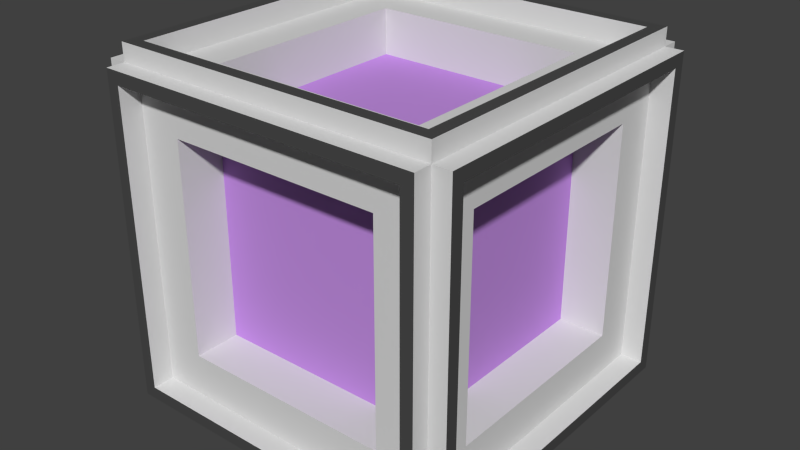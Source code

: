 # Source: Crate.blend  (saved by Blender 2.67.0; exported with 4.5.12 LTS)
import bpy
from mathutils import Matrix  # noqa: F401  (used for matrix-valued properties, if any)

bpy.ops.wm.read_factory_settings(use_empty=True)
scene = bpy.context.scene
scene.name = 'Scene'

# ---- collections
col_collection_1 = bpy.data.collections.new('Collection 1'); scene.collection.children.link(col_collection_1)

# ---- materials (node trees are filled in below, after node groups)
mat_brushed_aluminum = bpy.data.materials.new('Brushed Aluminum')
mat_brushed_aluminum.alpha_threshold = 0.0
mat_brushed_aluminum.use_transparent_shadow = False
mat_brushed_aluminum.preview_render_type = 'CUBE'
mat_brushed_aluminum.diffuse_color = (0.686, 0.686, 0.686, 1.0)
mat_brushed_aluminum.specular_color = (0.1473, 0.1473, 0.1473)
mat_brushed_aluminum.roughness = 0.5
mat_brushed_aluminum.specular_intensity = 0.1526
mat_brushed_aluminum.line_color = (0.0, 0.0, 0.0, 1.0)
mat_light = bpy.data.materials.new('Light')
mat_light.alpha_threshold = 0.0
mat_light.use_transparent_shadow = False
mat_light.diffuse_color = (0.5279, 0.2639, 0.7357, 1.0)
mat_light.roughness = 0.5
mat_light.line_color = (0.0, 0.0, 0.0, 1.0)
mat_material = bpy.data.materials.new('Material')
mat_material.alpha_threshold = 0.0
mat_material.use_transparent_shadow = False
mat_material.preview_render_type = 'CUBE'
mat_material.diffuse_color = (0.06998, 0.06998, 0.06998, 1.0)
mat_material.specular_color = (0.1473, 0.1473, 0.1473)
mat_material.roughness = 0.5
mat_material.specular_intensity = 0.1526
mat_material.line_color = (0.0, 0.0, 0.0, 1.0)

# ---- material node trees

# ---- world
world_world = bpy.data.worlds.new('World'); scene.world = world_world
world_world.color = (0.05088, 0.05088, 0.05088)
world_world.use_sun_shadow = False
world_world.sun_shadow_jitter_overblur = 0.0
world_world.cycles.sampling_method = 'MANUAL'
world_world.cycles.sample_map_resolution = 256

# ---- meshes
me_cube = bpy.data.meshes.new('Cube')
me_cube.from_pydata([(1.0, 1.0, -1.0), (1.0, -1.0, -1.0), (-1.0, -1.0, -1.0), (-1.0, 1.0, -1.0), (1.0, 1.0, 1.0), (1.0, -1.0, 1.0), (-1.0, -1.0, 1.0), (-1.0, 1.0, 1.0), (1.0, 1.0, -1.0), (1.0, -1.0, -1.0), (-1.0, -1.0, -1.0), (-1.0, 1.0, -1.0), (1.0, 1.0, 1.0), (-1.0, 1.0, 1.0), (-1.0, -1.0, 1.0), (1.0, -1.0, 1.0), (1.0, 1.0, -1.0), (1.0, 1.0, 1.0), (1.0, -1.0, 1.0), (1.0, -1.0, -1.0), (1.0, -1.0, -1.0), (1.0, -1.0, 1.0), (-1.0, -1.0, 1.0), (-1.0, -1.0, -1.0), (-1.0, -1.0, -1.0), (-1.0, -1.0, 1.0), (-1.0, 1.0, 1.0), (-1.0, 1.0, -1.0), (1.0, 1.0, 1.0), (1.0, 1.0, -1.0), (-1.0, 1.0, -1.0), (-1.0, 1.0, 1.0), (1.0, 1.0, -1.11), (1.0, -1.0, -1.11), (-1.0, -1.0, -1.11), (-1.0, 1.0, -1.11), (1.0, 1.0, 1.11), (-1.0, 1.0, 1.11), (-1.0, -1.0, 1.11), (1.0, -1.0, 1.11), (1.11, 1.0, -1.0), (1.11, 1.0, 1.0), (1.11, -1.0, 1.0), (1.11, -1.0, -1.0), (1.0, -1.11, -1.0), (1.0, -1.11, 1.0), (-1.0, -1.11, 1.0), (-1.0, -1.11, -1.0), (-1.11, -1.0, -1.0), (-1.11, -1.0, 1.0), (-1.11, 1.0, 1.0), (-1.11, 1.0, -1.0), (1.0, 1.11, 1.0), (1.0, 1.11, -1.0), (-1.0, 1.11, -1.0), (-1.0, 1.11, 1.0), (0.9225, 0.9225, -1.11), (0.9225, -0.9225, -1.11), (-0.9225, -0.9225, -1.11), (-0.9225, 0.9225, -1.11), (0.9225, 0.9225, 1.11), (-0.9225, 0.9225, 1.11), (-0.9225, -0.9225, 1.11), (0.9225, -0.9225, 1.11), (1.11, 0.9225, -0.9225), (1.11, 0.9225, 0.9225), (1.11, -0.9225, 0.9225), (1.11, -0.9225, -0.9225), (0.9225, -1.11, -0.9225), (0.9225, -1.11, 0.9225), (-0.9225, -1.11, 0.9225), (-0.9225, -1.11, -0.9225), (-1.11, -0.9225, -0.9225), (-1.11, -0.9225, 0.9225), (-1.11, 0.9225, 0.9225), (-1.11, 0.9225, -0.9225), (0.9225, 1.11, 0.9225), (0.9225, 1.11, -0.9225), (-0.9225, 1.11, -0.9225), (-0.9225, 1.11, 0.9225), (0.9225, 0.9225, -0.9768), (0.9225, -0.9225, -0.9768), (-0.9225, -0.9225, -0.9768), (-0.9225, 0.9225, -0.9768), (0.9225, 0.9225, 0.9768), (-0.9225, 0.9225, 0.9768), (-0.9225, -0.9225, 0.9768), (0.9225, -0.9225, 0.9768), (0.9768, 0.9225, -0.9225), (0.9768, 0.9225, 0.9225), (0.9768, -0.9225, 0.9225), (0.9768, -0.9225, -0.9225), (0.9225, -0.9768, -0.9225), (0.9225, -0.9768, 0.9225), (-0.9225, -0.9768, 0.9225), (-0.9225, -0.9768, -0.9225), (-0.9768, -0.9225, -0.9225), (-0.9768, -0.9225, 0.9225), (-0.9768, 0.9225, 0.9225), (-0.9768, 0.9225, -0.9225), (0.9225, 0.9768, 0.9225), (0.9225, 0.9768, -0.9225), (-0.9225, 0.9768, -0.9225), (-0.9225, 0.9768, 0.9225), (0.6595, 0.6595, -0.9768), (0.6595, -0.6595, -0.9768), (-0.6595, -0.6595, -0.9768), (-0.6595, 0.6595, -0.9768), (0.6595, 0.6595, 0.9768), (-0.6595, 0.6595, 0.9768), (-0.6595, -0.6595, 0.9768), (0.6595, -0.6595, 0.9768), (0.9768, 0.6595, -0.6595), (0.9768, 0.6595, 0.6595), (0.9768, -0.6595, 0.6595), (0.9768, -0.6595, -0.6595), (0.6595, -0.9768, -0.6595), (0.6595, -0.9768, 0.6595), (-0.6595, -0.9768, 0.6595), (-0.6595, -0.9768, -0.6595), (-0.9768, -0.6595, -0.6595), (-0.9768, -0.6595, 0.6595), (-0.9768, 0.6595, 0.6595), (-0.9768, 0.6595, -0.6595), (0.6595, 0.9768, 0.6595), (0.6595, 0.9768, -0.6595), (-0.6595, 0.9768, -0.6595), (-0.6595, 0.9768, 0.6595), (0.6595, 0.6595, -0.6918), (0.6595, -0.6595, -0.6918), (-0.6595, -0.6595, -0.6918), (-0.6595, 0.6595, -0.6918), (0.6595, 0.6595, 0.6918), (-0.6595, 0.6595, 0.6918), (-0.6595, -0.6595, 0.6918), (0.6595, -0.6595, 0.6918), (0.6918, 0.6595, -0.6595), (0.6918, 0.6595, 0.6595), (0.6918, -0.6595, 0.6595), (0.6918, -0.6595, -0.6595), (0.6595, -0.6918, -0.6595), (0.6595, -0.6918, 0.6595), (-0.6595, -0.6918, 0.6595), (-0.6595, -0.6918, -0.6595), (-0.6918, -0.6595, -0.6595), (-0.6918, -0.6595, 0.6595), (-0.6918, 0.6595, 0.6595), (-0.6918, 0.6595, -0.6595), (0.6595, 0.6918, 0.6595), (0.6595, 0.6918, -0.6595), (-0.6595, 0.6918, -0.6595), (-0.6595, 0.6918, 0.6595)], [], [(25, 26, 50, 49), (1, 9, 8, 0), (2, 10, 9, 1), (3, 11, 10, 2), (0, 8, 11, 3), (10, 11, 35, 34), (7, 13, 12, 4), (6, 14, 13, 7), (5, 15, 14, 6), (4, 12, 15, 5), (31, 28, 52, 55), (4, 17, 16, 0), (5, 18, 17, 4), (1, 19, 18, 5), (0, 16, 19, 1), (17, 18, 42, 41), (5, 21, 20, 1), (6, 22, 21, 5), (2, 23, 22, 6), (1, 20, 23, 2), (23, 20, 44, 47), (6, 25, 24, 2), (7, 26, 25, 6), (3, 27, 26, 7), (2, 24, 27, 3), (24, 25, 49, 48), (0, 29, 28, 4), (3, 30, 29, 0), (7, 31, 30, 3), (4, 28, 31, 7), (48, 49, 73, 72), (53, 54, 78, 77), (32, 33, 57, 56), (37, 38, 62, 61), (42, 43, 67, 66), (47, 44, 68, 71), (18, 19, 43, 42), (12, 13, 37, 36), (11, 8, 32, 35), (26, 27, 51, 50), (20, 21, 45, 44), (19, 16, 40, 43), (13, 14, 38, 37), (28, 29, 53, 52), (27, 24, 48, 51), (21, 22, 46, 45), (14, 15, 39, 38), (29, 30, 54, 53), (8, 9, 33, 32), (22, 23, 47, 46), (16, 17, 41, 40), (15, 12, 36, 39), (30, 31, 55, 54), (9, 10, 34, 33), (127, 124, 148, 151), (106, 107, 131, 130), (111, 108, 132, 135), (116, 117, 141, 140), (121, 122, 146, 145), (126, 127, 151, 150), (43, 40, 64, 67), (38, 39, 63, 62), (33, 34, 58, 57), (54, 55, 79, 78), (49, 50, 74, 73), (44, 45, 69, 68), (39, 36, 60, 63), (34, 35, 59, 58), (55, 52, 76, 79), (50, 51, 75, 74), (45, 46, 70, 69), (40, 41, 65, 64), (35, 32, 56, 59), (51, 48, 72, 75), (46, 47, 71, 70), (41, 42, 66, 65), (36, 37, 61, 60), (52, 53, 77, 76), (100, 101, 125, 124), (57, 81, 80, 56), (58, 82, 81, 57), (59, 83, 82, 58), (56, 80, 83, 59), (85, 86, 110, 109), (61, 85, 84, 60), (62, 86, 85, 61), (63, 87, 86, 62), (60, 84, 87, 63), (91, 88, 112, 115), (65, 89, 88, 64), (66, 90, 89, 65), (67, 91, 90, 66), (64, 88, 91, 67), (92, 93, 117, 116), (69, 93, 92, 68), (70, 94, 93, 69), (71, 95, 94, 70), (68, 92, 95, 71), (98, 99, 123, 122), (73, 97, 96, 72), (74, 98, 97, 73), (75, 99, 98, 74), (72, 96, 99, 75), (83, 80, 104, 107), (77, 101, 100, 76), (78, 102, 101, 77), (79, 103, 102, 78), (76, 100, 103, 79), (99, 96, 120, 123), (93, 94, 118, 117), (86, 87, 111, 110), (101, 102, 126, 125), (80, 81, 105, 104), (94, 95, 119, 118), (88, 89, 113, 112), (87, 84, 108, 111), (102, 103, 127, 126), (81, 82, 106, 105), (96, 97, 121, 120), (95, 92, 116, 119), (89, 90, 114, 113), (103, 100, 124, 127), (82, 83, 107, 106), (97, 98, 122, 121), (90, 91, 115, 114), (84, 85, 109, 108), (148, 149, 150, 151), (144, 145, 146, 147), (140, 141, 142, 143), (136, 137, 138, 139), (132, 133, 134, 135), (128, 129, 130, 131), (122, 123, 147, 146), (117, 118, 142, 141), (112, 113, 137, 136), (107, 104, 128, 131), (123, 120, 144, 147), (118, 119, 143, 142), (113, 114, 138, 137), (108, 109, 133, 132), (124, 125, 149, 148), (119, 116, 140, 143), (114, 115, 139, 138), (109, 110, 134, 133), (104, 105, 129, 128), (125, 126, 150, 149), (120, 121, 145, 144), (115, 112, 136, 139), (110, 111, 135, 134), (105, 106, 130, 129)])
me_cube.polygons.foreach_set('material_index', [0, 0, 0, 0, 0, 0, 0, 0, 0, 0, 0, 0, 0, 0, 0, 0, 0, 0, 0, 0, 0, 0, 0, 0, 0, 0, 0, 0, 0, 0, 2, 2, 2, 2, 2, 2, 0, 0, 0, 0, 0, 0, 0, 0, 0, 0, 0, 0, 0, 0, 0, 0, 0, 0, 0, 0, 0, 0, 0, 0, 2, 2, 2, 2, 2, 2, 2, 2, 2, 2, 2, 2, 2, 2, 2, 2, 2, 2, 0, 0, 0, 0, 0, 0, 0, 0, 0, 0, 0, 0, 0, 0, 0, 0, 0, 0, 0, 0, 0, 0, 0, 0, 0, 0, 0, 0, 0, 0, 0, 0, 0, 0, 0, 0, 0, 0, 0, 0, 0, 0, 0, 0, 0, 0, 0, 0, 1, 1, 1, 1, 1, 1, 0, 0, 0, 0, 0, 0, 0, 0, 0, 0, 0, 0, 0, 0, 0, 0, 0, 0])
me_cube.materials.append(mat_brushed_aluminum)
me_cube.materials.append(mat_light)
me_cube.materials.append(mat_material)
me_cube.use_remesh_preserve_volume = False
me_cube.use_remesh_preserve_attributes = False
me_cube.use_mirror_vertex_groups = False
me_cube.update()

# ---- objects
ob_cube = bpy.data.objects.new('Cube', me_cube)

# ---- transforms, parenting, visibility, modifiers, constraints
ob_cube.location = (0.0, 0.0, 0.0)
ob_cube.lock_rotations_4d = False
ob_cube.empty_display_type = 'ARROWS'
ob_cube.lineart.crease_threshold = 0.0

# ---- collection membership
col_collection_1.objects.link(ob_cube)

# ---- scene / render settings (as saved in the file)
scene.frame_start = 1; scene.frame_end = 250; scene.frame_set(1)
scene.render.engine = 'BLENDER_EEVEE_NEXT'
scene.render.image_settings.color_mode = 'RGB'
scene.render.image_settings.compression = 90
scene.render.resolution_percentage = 50
scene.render.dither_intensity = 0.0
scene.cycles.use_denoising = False
scene.cycles.samples = 10
scene.cycles.sampling_pattern = 'TABULATED_SOBOL'
scene.cycles.light_sampling_threshold = 0.0
scene.cycles.use_adaptive_sampling = False
scene.cycles.use_light_tree = False
scene.cycles.blur_glossy = 0.0
scene.cycles.volume_bounces = 1
scene.cycles.pixel_filter_type = 'GAUSSIAN'
scene.cycles.sample_clamp_indirect = 0.0
scene.view_settings.view_transform = 'Standard'
bpy.context.view_layer.update()

# ---- added for rendering (the .blend has no active camera and no usable light): camera, sun
cam_auto = bpy.data.cameras.new('AutoCamera')
cam_auto.lens = 50.0
cam_auto.sensor_width = 36.0
cam_auto.clip_end = 1000.0
ob_auto_camera = bpy.data.objects.new('AutoCamera', cam_auto)
scene.collection.objects.link(ob_auto_camera)
ob_auto_camera.location = (3.5575, -4.269, 2.846)
ob_auto_camera.rotation_euler = (1.09748, -7.21219e-08, 0.694738)
scene.camera = ob_auto_camera
light_auto_sun = bpy.data.lights.new('AutoSun', 'SUN')
light_auto_sun.energy = 3.0
light_auto_sun.angle = 0.0523599
ob_auto_sun = bpy.data.objects.new('AutoSun', light_auto_sun)
scene.collection.objects.link(ob_auto_sun)
ob_auto_sun.rotation_euler = (0.872665, 0.174533, 0.523599)
bpy.context.view_layer.update()
